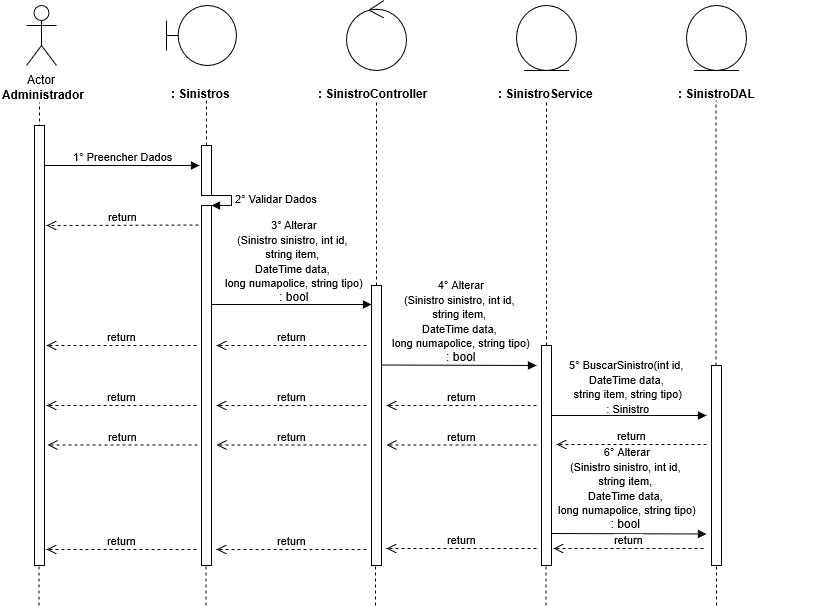

The diagram above was exported from draw.io. Its source (the exported page's mxGraphModel, read from the mxfile embedded in the PNG):
<mxGraphModel grid="1" shadow="0" math="0" pageHeight="1169" pageWidth="827" pageScale="1" page="1" fold="1" arrows="1" connect="1" tooltips="1" guides="1" gridSize="10" dy="599" dx="1038">
  <root>
    <mxCell id="0" />
    <mxCell id="1" parent="0" />
    <mxCell id="0rl8sCd2smoYntP0GRUY-1" value="Actor" parent="1" vertex="1" style="shape=umlActor;verticalLabelPosition=bottom;labelBackgroundColor=#ffffff;verticalAlign=top;html=1;">
      <mxGeometry as="geometry" height="60" width="30" y="40" x="120" />
    </mxCell>
    <mxCell id="0rl8sCd2smoYntP0GRUY-3" value="&lt;b&gt;Administrador&lt;/b&gt;" parent="1" vertex="1" style="text;html=1;resizable=0;points=[];autosize=1;align=left;verticalAlign=top;spacingTop=-4;">
      <mxGeometry as="geometry" height="20" width="100" y="120" x="94" />
    </mxCell>
    <mxCell id="0rl8sCd2smoYntP0GRUY-4" value="" parent="1" style="endArrow=none;dashed=1;html=1;entryX=0.511;entryY=1.25;entryDx=0;entryDy=0;entryPerimeter=0;" edge="1">
      <mxGeometry as="geometry" height="50" width="50" relative="1">
        <mxPoint as="sourcePoint" y="480" x="133" />
        <mxPoint as="targetPoint" y="137" x="132.99" />
      </mxGeometry>
    </mxCell>
    <mxCell id="0rl8sCd2smoYntP0GRUY-8" value="" parent="1" vertex="1" style="shape=umlBoundary;whiteSpace=wrap;html=1;">
      <mxGeometry as="geometry" height="60" width="70" y="40" x="260" />
    </mxCell>
    <mxCell id="0rl8sCd2smoYntP0GRUY-11" value="&lt;b&gt;: Sinistros&lt;/b&gt;" parent="1" vertex="1" style="text;html=1;">
      <mxGeometry as="geometry" height="30" width="150" y="115" x="263" />
    </mxCell>
    <mxCell id="0rl8sCd2smoYntP0GRUY-12" source="0rl8sCd2smoYntP0GRUY-24" value="" parent="1" style="endArrow=none;dashed=1;html=1;entryX=0.511;entryY=1.25;entryDx=0;entryDy=0;entryPerimeter=0;" edge="1">
      <mxGeometry as="geometry" height="50" width="50" relative="1">
        <mxPoint as="sourcePoint" y="480" x="300" />
        <mxPoint as="targetPoint" y="135" x="299.99" />
      </mxGeometry>
    </mxCell>
    <mxCell id="0rl8sCd2smoYntP0GRUY-13" value="" parent="1" vertex="1" style="ellipse;shape=umlControl;whiteSpace=wrap;html=1;">
      <mxGeometry as="geometry" height="70" width="60" y="35" x="440" />
    </mxCell>
    <mxCell id="0rl8sCd2smoYntP0GRUY-14" value="&lt;b&gt;: &lt;/b&gt;&lt;span style=&quot;display: inline ; float: none ; background-color: rgb(248 , 249 , 250) ; color: rgb(0 , 0 , 0) ; font-family: &amp;#34;helvetica&amp;#34; ; font-size: 12px ; font-style: normal ; font-variant: normal ; font-weight: 700 ; letter-spacing: normal ; text-align: left ; text-decoration: none ; text-indent: 0px ; text-transform: none ; white-space: nowrap ; word-spacing: 0px&quot;&gt;Sinistro&lt;/span&gt;&lt;b&gt;Controller&lt;/b&gt;" parent="1" vertex="1" style="text;html=1;">
      <mxGeometry as="geometry" height="30" width="150" y="115" x="410" />
    </mxCell>
    <mxCell id="0rl8sCd2smoYntP0GRUY-15" source="0rl8sCd2smoYntP0GRUY-33" value="" parent="1" style="endArrow=none;dashed=1;html=1;entryX=0.511;entryY=1.25;entryDx=0;entryDy=0;entryPerimeter=0;" edge="1">
      <mxGeometry as="geometry" height="50" width="50" relative="1">
        <mxPoint as="sourcePoint" y="480" x="470" />
        <mxPoint as="targetPoint" y="135" x="469.99" />
      </mxGeometry>
    </mxCell>
    <mxCell id="0rl8sCd2smoYntP0GRUY-16" value="" parent="1" vertex="1" style="ellipse;shape=umlEntity;whiteSpace=wrap;html=1;">
      <mxGeometry as="geometry" height="65" width="60" y="40" x="610" />
    </mxCell>
    <mxCell id="0rl8sCd2smoYntP0GRUY-17" value="&lt;b&gt;: &lt;/b&gt;&lt;span style=&quot;display: inline ; float: none ; background-color: rgb(248 , 249 , 250) ; color: rgb(0 , 0 , 0) ; font-family: &amp;#34;helvetica&amp;#34; ; font-size: 12px ; font-style: normal ; font-variant: normal ; font-weight: 700 ; letter-spacing: normal ; text-align: left ; text-decoration: none ; text-indent: 0px ; text-transform: none ; white-space: nowrap ; word-spacing: 0px&quot;&gt;Sinistro&lt;/span&gt;&lt;b&gt;Service&lt;/b&gt;" parent="1" vertex="1" style="text;html=1;">
      <mxGeometry as="geometry" height="30" width="150" y="115" x="590" />
    </mxCell>
    <mxCell id="0rl8sCd2smoYntP0GRUY-18" value="" parent="1" vertex="1" style="ellipse;shape=umlEntity;whiteSpace=wrap;html=1;">
      <mxGeometry as="geometry" height="65" width="60" y="40" x="780" />
    </mxCell>
    <mxCell id="0rl8sCd2smoYntP0GRUY-19" value="&lt;b&gt;: &lt;/b&gt;&lt;span style=&quot;display: inline ; float: none ; background-color: rgb(248 , 249 , 250) ; color: rgb(0 , 0 , 0) ; font-family: &amp;#34;helvetica&amp;#34; ; font-size: 12px ; font-style: normal ; font-variant: normal ; font-weight: 700 ; letter-spacing: normal ; text-align: left ; text-decoration: none ; text-indent: 0px ; text-transform: none ; white-space: nowrap ; word-spacing: 0px&quot;&gt;Sinistro&lt;/span&gt;&lt;b&gt;DAL&lt;/b&gt;" parent="1" vertex="1" style="text;html=1;">
      <mxGeometry as="geometry" height="30" width="150" y="115" x="770" />
    </mxCell>
    <mxCell id="0rl8sCd2smoYntP0GRUY-20" source="0rl8sCd2smoYntP0GRUY-40" value="" parent="1" style="endArrow=none;dashed=1;html=1;entryX=0.511;entryY=1.25;entryDx=0;entryDy=0;entryPerimeter=0;" edge="1">
      <mxGeometry as="geometry" height="50" width="50" relative="1">
        <mxPoint as="sourcePoint" y="479" x="640" />
        <mxPoint as="targetPoint" y="134" x="639.99" />
      </mxGeometry>
    </mxCell>
    <mxCell id="0rl8sCd2smoYntP0GRUY-21" source="0rl8sCd2smoYntP0GRUY-45" value="" parent="1" style="endArrow=none;dashed=1;html=1;entryX=0.511;entryY=1.25;entryDx=0;entryDy=0;entryPerimeter=0;" edge="1">
      <mxGeometry as="geometry" height="50" width="50" relative="1">
        <mxPoint as="sourcePoint" y="480" x="809.5" />
        <mxPoint as="targetPoint" y="135" x="809.49" />
      </mxGeometry>
    </mxCell>
    <mxCell id="0rl8sCd2smoYntP0GRUY-22" source="0rl8sCd2smoYntP0GRUY-37" value="1° Preencher Dados" parent="1" style="html=1;verticalAlign=bottom;endArrow=block;" edge="1">
      <mxGeometry as="geometry" width="80" relative="1">
        <mxPoint as="sourcePoint" y="200" x="133" />
        <mxPoint as="targetPoint" y="200" x="293" />
        <mxPoint as="offset" />
      </mxGeometry>
    </mxCell>
    <mxCell id="0rl8sCd2smoYntP0GRUY-24" value="" parent="1" vertex="1" style="html=1;points=[];perimeter=orthogonalPerimeter;">
      <mxGeometry as="geometry" height="50" width="10" y="180" x="295" />
    </mxCell>
    <mxCell id="0rl8sCd2smoYntP0GRUY-25" source="0rl8sCd2smoYntP0GRUY-26" value="" parent="1" style="endArrow=none;dashed=1;html=1;entryX=0.511;entryY=1.25;entryDx=0;entryDy=0;entryPerimeter=0;" edge="1" target="0rl8sCd2smoYntP0GRUY-24">
      <mxGeometry as="geometry" height="50" width="50" relative="1">
        <mxPoint as="sourcePoint" y="480" x="300" />
        <mxPoint as="targetPoint" y="135" x="299.99" />
      </mxGeometry>
    </mxCell>
    <mxCell id="0rl8sCd2smoYntP0GRUY-27" value="2° Validar Dados" parent="1" style="edgeStyle=orthogonalEdgeStyle;html=1;align=left;spacingLeft=2;endArrow=block;rounded=0;entryX=1;entryY=0;" edge="1" target="0rl8sCd2smoYntP0GRUY-26">
      <mxGeometry as="geometry" relative="1">
        <mxPoint as="sourcePoint" y="230" x="300" />
        <Array as="points">
          <mxPoint y="230" x="325" />
        </Array>
      </mxGeometry>
    </mxCell>
    <mxCell id="0rl8sCd2smoYntP0GRUY-26" value="" parent="1" vertex="1" style="html=1;points=[];perimeter=orthogonalPerimeter;">
      <mxGeometry as="geometry" height="360" width="10" y="240" x="295" />
    </mxCell>
    <mxCell id="0rl8sCd2smoYntP0GRUY-29" value="return" parent="1" style="html=1;verticalAlign=bottom;endArrow=open;dashed=1;endSize=8;" edge="1">
      <mxGeometry as="geometry" relative="1">
        <mxPoint as="sourcePoint" y="259.5" x="292" />
        <mxPoint as="targetPoint" y="260" x="140" />
      </mxGeometry>
    </mxCell>
    <mxCell id="0rl8sCd2smoYntP0GRUY-30" value="" parent="1" style="html=1;verticalAlign=bottom;endArrow=block;" edge="1">
      <mxGeometry as="geometry" width="80" relative="1">
        <mxPoint as="sourcePoint" y="339" x="305" />
        <mxPoint as="targetPoint" y="339" x="465" />
      </mxGeometry>
    </mxCell>
    <mxCell id="0rl8sCd2smoYntP0GRUY-31" value="&lt;span style=&quot;font-size: 11px&quot;&gt;3° Alterar&lt;br&gt;(Sinistro sinistro, int id,&amp;nbsp;&lt;br&gt;string item,&amp;nbsp;&lt;br&gt;DateTime data,&amp;nbsp;&lt;br&gt;long numapolice, string tipo)&lt;br&gt;&lt;/span&gt;: bool" parent="1" vertex="1" style="text;html=1;resizable=0;points=[];autosize=1;align=center;verticalAlign=top;spacingTop=-4;">
      <mxGeometry as="geometry" height="90" width="150" y="250" x="312.5" />
    </mxCell>
    <mxCell id="0rl8sCd2smoYntP0GRUY-33" value="" parent="1" vertex="1" style="html=1;points=[];perimeter=orthogonalPerimeter;">
      <mxGeometry as="geometry" height="280" width="10" y="320" x="465" />
    </mxCell>
    <mxCell id="0rl8sCd2smoYntP0GRUY-35" value="return" parent="1" style="html=1;verticalAlign=bottom;endArrow=open;dashed=1;endSize=8;" edge="1">
      <mxGeometry as="geometry" relative="1">
        <mxPoint as="sourcePoint" y="380" x="460" />
        <mxPoint as="targetPoint" y="380" x="310" />
      </mxGeometry>
    </mxCell>
    <mxCell id="0rl8sCd2smoYntP0GRUY-36" value="return" parent="1" style="html=1;verticalAlign=bottom;endArrow=open;dashed=1;endSize=8;" edge="1">
      <mxGeometry as="geometry" relative="1">
        <mxPoint as="sourcePoint" y="380" x="290" />
        <mxPoint as="targetPoint" y="380" x="140" />
      </mxGeometry>
    </mxCell>
    <mxCell id="0rl8sCd2smoYntP0GRUY-37" value="" parent="1" vertex="1" style="html=1;points=[];perimeter=orthogonalPerimeter;">
      <mxGeometry as="geometry" height="440" width="10" y="160" x="128" />
    </mxCell>
    <mxCell id="0rl8sCd2smoYntP0GRUY-39" value="" parent="1" style="html=1;verticalAlign=bottom;endArrow=block;" edge="1">
      <mxGeometry as="geometry" width="80" relative="1">
        <mxPoint as="sourcePoint" y="399.5" x="475" />
        <mxPoint as="targetPoint" y="400" x="630" />
      </mxGeometry>
    </mxCell>
    <mxCell id="0rl8sCd2smoYntP0GRUY-40" value="" parent="1" vertex="1" style="html=1;points=[];perimeter=orthogonalPerimeter;">
      <mxGeometry as="geometry" height="220" width="10" y="380" x="635" />
    </mxCell>
    <mxCell id="0rl8sCd2smoYntP0GRUY-42" value="return" parent="1" style="html=1;verticalAlign=bottom;endArrow=open;dashed=1;endSize=8;" edge="1">
      <mxGeometry as="geometry" relative="1">
        <mxPoint as="sourcePoint" y="440" x="630" />
        <mxPoint as="targetPoint" y="440" x="480" />
      </mxGeometry>
    </mxCell>
    <mxCell id="0rl8sCd2smoYntP0GRUY-43" value="return" parent="1" style="html=1;verticalAlign=bottom;endArrow=open;dashed=1;endSize=8;" edge="1">
      <mxGeometry as="geometry" relative="1">
        <mxPoint as="sourcePoint" y="440" x="460" />
        <mxPoint as="targetPoint" y="440" x="310" />
      </mxGeometry>
    </mxCell>
    <mxCell id="0rl8sCd2smoYntP0GRUY-44" value="return" parent="1" style="html=1;verticalAlign=bottom;endArrow=open;dashed=1;endSize=8;" edge="1">
      <mxGeometry as="geometry" relative="1">
        <mxPoint as="sourcePoint" y="440" x="290" />
        <mxPoint as="targetPoint" y="440" x="140" />
      </mxGeometry>
    </mxCell>
    <mxCell id="0rl8sCd2smoYntP0GRUY-45" value="" parent="1" vertex="1" style="html=1;points=[];perimeter=orthogonalPerimeter;">
      <mxGeometry as="geometry" height="200" width="10" y="400" x="805" />
    </mxCell>
    <mxCell id="0rl8sCd2smoYntP0GRUY-49" value="" parent="1" style="html=1;verticalAlign=bottom;endArrow=block;" edge="1">
      <mxGeometry as="geometry" width="80" relative="1">
        <mxPoint as="sourcePoint" y="450" x="645" />
        <mxPoint as="targetPoint" y="450" x="800" />
      </mxGeometry>
    </mxCell>
    <mxCell id="0rl8sCd2smoYntP0GRUY-50" value="return" parent="1" style="html=1;verticalAlign=bottom;endArrow=open;dashed=1;endSize=8;" edge="1">
      <mxGeometry as="geometry" relative="1">
        <mxPoint as="sourcePoint" y="479" x="800" />
        <mxPoint as="targetPoint" y="479" x="650" />
      </mxGeometry>
    </mxCell>
    <mxCell id="0rl8sCd2smoYntP0GRUY-51" value="return" parent="1" style="html=1;verticalAlign=bottom;endArrow=open;dashed=1;endSize=8;" edge="1">
      <mxGeometry as="geometry" relative="1">
        <mxPoint as="sourcePoint" y="479.5" x="630" />
        <mxPoint as="targetPoint" y="479.5" x="480" />
      </mxGeometry>
    </mxCell>
    <mxCell id="0rl8sCd2smoYntP0GRUY-52" value="return" parent="1" style="html=1;verticalAlign=bottom;endArrow=open;dashed=1;endSize=8;" edge="1">
      <mxGeometry as="geometry" relative="1">
        <mxPoint as="sourcePoint" y="479.5" x="460" />
        <mxPoint as="targetPoint" y="479.5" x="310" />
      </mxGeometry>
    </mxCell>
    <mxCell id="0rl8sCd2smoYntP0GRUY-53" value="return" parent="1" style="html=1;verticalAlign=bottom;endArrow=open;dashed=1;endSize=8;" edge="1">
      <mxGeometry as="geometry" relative="1">
        <mxPoint as="sourcePoint" y="479.5" x="291" />
        <mxPoint as="targetPoint" y="479.5" x="141" />
      </mxGeometry>
    </mxCell>
    <mxCell id="0rl8sCd2smoYntP0GRUY-55" value="" parent="1" style="html=1;verticalAlign=bottom;endArrow=block;" edge="1">
      <mxGeometry as="geometry" width="80" relative="1">
        <mxPoint as="sourcePoint" y="568" x="645" />
        <mxPoint as="targetPoint" y="568.5" x="800" />
      </mxGeometry>
    </mxCell>
    <mxCell id="0rl8sCd2smoYntP0GRUY-56" value="return" parent="1" style="html=1;verticalAlign=bottom;endArrow=open;dashed=1;endSize=8;" edge="1">
      <mxGeometry as="geometry" relative="1">
        <mxPoint as="sourcePoint" y="583" x="797" />
        <mxPoint as="targetPoint" y="583" x="647" />
      </mxGeometry>
    </mxCell>
    <mxCell id="0rl8sCd2smoYntP0GRUY-57" value="return" parent="1" style="html=1;verticalAlign=bottom;endArrow=open;dashed=1;endSize=8;" edge="1">
      <mxGeometry as="geometry" relative="1">
        <mxPoint as="sourcePoint" y="583" x="630" />
        <mxPoint as="targetPoint" y="583" x="480" />
      </mxGeometry>
    </mxCell>
    <mxCell id="0rl8sCd2smoYntP0GRUY-58" value="return" parent="1" style="html=1;verticalAlign=bottom;endArrow=open;dashed=1;endSize=8;" edge="1">
      <mxGeometry as="geometry" relative="1">
        <mxPoint as="sourcePoint" y="584" x="460" />
        <mxPoint as="targetPoint" y="584" x="310" />
      </mxGeometry>
    </mxCell>
    <mxCell id="0rl8sCd2smoYntP0GRUY-59" value="return" parent="1" style="html=1;verticalAlign=bottom;endArrow=open;dashed=1;endSize=8;" edge="1">
      <mxGeometry as="geometry" relative="1">
        <mxPoint as="sourcePoint" y="584" x="290" />
        <mxPoint as="targetPoint" y="584" x="140" />
      </mxGeometry>
    </mxCell>
    <mxCell id="0rl8sCd2smoYntP0GRUY-60" value="" parent="1" style="endArrow=none;dashed=1;html=1;" edge="1">
      <mxGeometry as="geometry" height="50" width="50" relative="1">
        <mxPoint as="sourcePoint" y="640" x="132.5" />
        <mxPoint as="targetPoint" y="600" x="132.5" />
      </mxGeometry>
    </mxCell>
    <mxCell id="0rl8sCd2smoYntP0GRUY-61" value="" parent="1" style="endArrow=none;dashed=1;html=1;" edge="1">
      <mxGeometry as="geometry" height="50" width="50" relative="1">
        <mxPoint as="sourcePoint" y="640" x="299.5" />
        <mxPoint as="targetPoint" y="600" x="299.5" />
      </mxGeometry>
    </mxCell>
    <mxCell id="0rl8sCd2smoYntP0GRUY-62" value="" parent="1" style="endArrow=none;dashed=1;html=1;" edge="1">
      <mxGeometry as="geometry" height="50" width="50" relative="1">
        <mxPoint as="sourcePoint" y="640" x="469" />
        <mxPoint as="targetPoint" y="600" x="469" />
      </mxGeometry>
    </mxCell>
    <mxCell id="0rl8sCd2smoYntP0GRUY-63" value="" parent="1" style="endArrow=none;dashed=1;html=1;" edge="1">
      <mxGeometry as="geometry" height="50" width="50" relative="1">
        <mxPoint as="sourcePoint" y="640" x="639.5" />
        <mxPoint as="targetPoint" y="600" x="639.5" />
      </mxGeometry>
    </mxCell>
    <mxCell id="0rl8sCd2smoYntP0GRUY-64" value="" parent="1" style="endArrow=none;dashed=1;html=1;" edge="1">
      <mxGeometry as="geometry" height="50" width="50" relative="1">
        <mxPoint as="sourcePoint" y="640" x="810" />
        <mxPoint as="targetPoint" y="600" x="810" />
      </mxGeometry>
    </mxCell>
    <mxCell id="TjRVzkxQD6MoFIfPdHV0-2" value="&lt;span style=&quot;font-size: 11px&quot;&gt;4° &lt;span style=&quot;color: rgb(0 , 0 , 0) ; font-family: &amp;#34;helvetica&amp;#34; ; font-size: 11px ; font-style: normal ; font-variant: normal ; font-weight: 400 ; letter-spacing: normal ; text-align: center ; text-decoration: none ; text-indent: 0px ; text-transform: none ; white-space: nowrap ; word-spacing: 0px&quot;&gt;Alterar&lt;br&gt;(Sinistro sinistro, int id,&amp;nbsp;&lt;br&gt;string item,&amp;nbsp;&lt;br&gt;DateTime data,&amp;nbsp;&lt;br&gt;long numapolice, string tipo)&lt;br&gt;&lt;/span&gt;&lt;span style=&quot;display: inline ; float: none ; background-color: rgb(248 , 249 , 250) ; color: rgb(0 , 0 , 0) ; font-family: &amp;#34;helvetica&amp;#34; ; font-size: 12px ; font-style: normal ; font-variant: normal ; font-weight: normal ; letter-spacing: normal ; line-height: 1.2 ; overflow-wrap: normal ; text-align: center ; text-decoration: none ; text-indent: 0px ; text-transform: none ; white-space: nowrap ; word-spacing: 0px&quot;&gt;: bool&lt;/span&gt;&lt;/span&gt;" parent="1" vertex="1" style="text;html=1;resizable=0;points=[];autosize=1;align=center;verticalAlign=top;spacingTop=-4;">
      <mxGeometry as="geometry" height="90" width="150" y="310" x="480" />
    </mxCell>
    <mxCell id="TjRVzkxQD6MoFIfPdHV0-3" value="&lt;span style=&quot;font-size: 11px&quot;&gt;5°&amp;nbsp;BuscarSinistro(int id,&amp;nbsp;&lt;br&gt;DateTime data,&amp;nbsp;&lt;br&gt;string item, string tipo)&lt;br&gt;: Sinistro&lt;br&gt;&lt;/span&gt;" parent="1" vertex="1" style="text;html=1;resizable=0;points=[];autosize=1;align=center;verticalAlign=top;spacingTop=-4;">
      <mxGeometry as="geometry" height="60" width="130" y="390" x="657" />
    </mxCell>
    <mxCell id="TjRVzkxQD6MoFIfPdHV0-4" value="&lt;span style=&quot;font-size: 11px&quot;&gt;6°&amp;nbsp;&lt;span style=&quot;color: rgb(0 , 0 , 0) ; font-family: &amp;#34;helvetica&amp;#34; ; font-size: 11px ; font-style: normal ; font-variant: normal ; font-weight: 400 ; letter-spacing: normal ; text-align: center ; text-decoration: none ; text-indent: 0px ; text-transform: none ; white-space: nowrap ; word-spacing: 0px&quot;&gt;Alterar&lt;br&gt;(Sinistro sinistro, int id,&amp;nbsp;&lt;br&gt;string item,&amp;nbsp;&lt;br&gt;DateTime data,&amp;nbsp;&lt;br&gt;long numapolice, string tipo)&lt;br&gt;&lt;/span&gt;&lt;span style=&quot;display: inline ; float: none ; background-color: rgb(248 , 249 , 250) ; color: rgb(0 , 0 , 0) ; font-family: &amp;#34;helvetica&amp;#34; ; font-size: 12px ; font-style: normal ; font-variant: normal ; font-weight: normal ; letter-spacing: normal ; line-height: 1.2 ; overflow-wrap: normal ; text-align: center ; text-decoration: none ; text-indent: 0px ; text-transform: none ; white-space: nowrap ; word-spacing: 0px&quot;&gt;: bool&lt;/span&gt;&amp;nbsp;&lt;/span&gt;" parent="1" vertex="1" style="text;html=1;resizable=0;points=[];autosize=1;align=center;verticalAlign=top;spacingTop=-4;">
      <mxGeometry as="geometry" height="90" width="150" y="477" x="646" />
    </mxCell>
  </root>
</mxGraphModel>